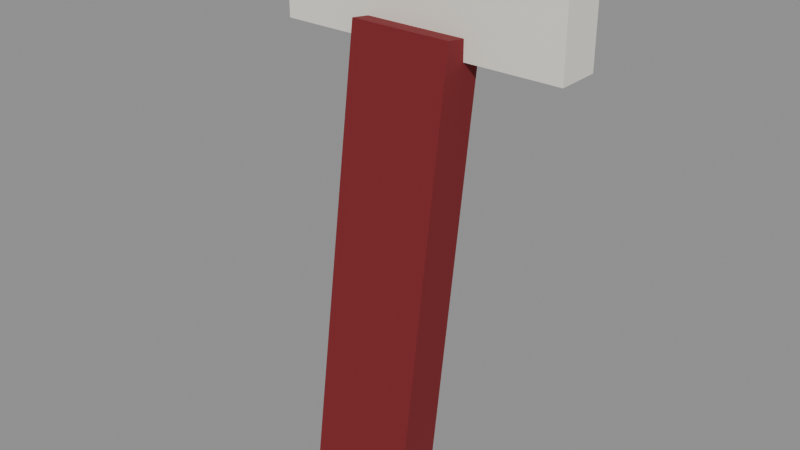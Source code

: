 # Source: person-tie.blend  (saved by Blender 5.3.31; exported with 4.5.12 LTS)
import bpy
from mathutils import Matrix  # noqa: F401  (used for matrix-valued properties, if any)

bpy.ops.wm.read_factory_settings(use_empty=True)
scene = bpy.context.scene
scene.name = 'Scene'

# ---- materials (node trees are filled in below, after node groups)
mat_f0ece0 = bpy.data.materials.new('#f0ece0')
mat_f0ece0.use_backface_culling = True
mat_f0ece0.diffuse_color = (0.8714, 0.8388, 0.7454, 1.0)
mat_7a1c22 = bpy.data.materials.new('#7a1c22')
mat_7a1c22.use_backface_culling = True
mat_7a1c22.diffuse_color = (0.1946, 0.01161, 0.016, 1.0)

# ---- material node trees
mat_f0ece0.use_nodes = True; mat_f0ece0.node_tree.nodes.clear()
_N = mat_f0ece0.node_tree.nodes; _L = mat_f0ece0.node_tree.links
n0 = _N.new('ShaderNodeBsdfPrincipled'); n0.name = 'Principled BSDF'; n0.location = (-200, 100)
n0.inputs[0].default_value = (0.8714, 0.8388, 0.7454, 1.0)
n0.inputs[2].default_value = 0.9
n0.inputs[10].default_value = 0.005
n1 = _N.new('ShaderNodeOutputMaterial'); n1.name = 'Material Output'; n1.location = (200, 100)
_L.new(n0.outputs[0], n1.inputs[0])
n1.is_active_output = True
mat_7a1c22.use_nodes = True; mat_7a1c22.node_tree.nodes.clear()
_N = mat_7a1c22.node_tree.nodes; _L = mat_7a1c22.node_tree.links
n0 = _N.new('ShaderNodeBsdfPrincipled'); n0.name = 'Principled BSDF'; n0.location = (-200, 100)
n0.inputs[0].default_value = (0.1946, 0.01161, 0.016, 1.0)
n0.inputs[2].default_value = 0.9
n0.inputs[10].default_value = 0.005
n1 = _N.new('ShaderNodeOutputMaterial'); n1.name = 'Material Output'; n1.location = (200, 100)
_L.new(n0.outputs[0], n1.inputs[0])
n1.is_active_output = True

# ---- meshes
me_00__f0ece0_noshadow_r110 = bpy.data.meshes.new('00_#f0ece0_noshadow_r110')
me_00__f0ece0_noshadow_r110.from_pydata([(-0.1, -0.185, 0.895), (-0.1, -0.215, 0.895), (-0.1, -0.185, 0.965), (-0.1, -0.215, 0.965), (0.1, -0.185, 0.895), (0.1, -0.215, 0.895), (0.1, -0.185, 0.965), (0.1, -0.215, 0.965)], [], [(0, 1, 3, 2), (2, 3, 7, 6), (6, 7, 5, 4), (4, 5, 1, 0), (2, 6, 4, 0), (7, 3, 1, 5)])
me_00__f0ece0_noshadow_r110.materials.append(mat_f0ece0)
me_00__f0ece0_noshadow_r110.update()
me_01__7a1c22_noshadow_r110 = bpy.data.meshes.new('01_#7a1c22_noshadow_r110')
me_01__7a1c22_noshadow_r110.from_pydata([(-0.035, -0.2411, 0.6094), (-0.035, -0.2708, 0.6136), (-0.035, -0.1992, 0.9064), (-0.035, -0.2289, 0.9106), (0.035, -0.2411, 0.6094), (0.035, -0.2708, 0.6136), (0.035, -0.1992, 0.9064), (0.035, -0.2289, 0.9106)], [], [(0, 1, 3, 2), (2, 3, 7, 6), (6, 7, 5, 4), (4, 5, 1, 0), (2, 6, 4, 0), (7, 3, 1, 5)])
me_01__7a1c22_noshadow_r110.materials.append(mat_7a1c22)
me_01__7a1c22_noshadow_r110.update()

# ---- objects
ob_00__f0ece0_noshadow_r110 = bpy.data.objects.new('00_#f0ece0_noshadow_r110', me_00__f0ece0_noshadow_r110)
ob_01__7a1c22_noshadow_r110 = bpy.data.objects.new('01_#7a1c22_noshadow_r110', me_01__7a1c22_noshadow_r110)

# ---- transforms, parenting, visibility, modifiers, constraints
ob_00__f0ece0_noshadow_r110.location = (0.0, 0.0, 0.0)
ob_01__7a1c22_noshadow_r110.location = (0.0, 0.0, 0.0)

# ---- collection membership
scene.collection.objects.link(ob_00__f0ece0_noshadow_r110)
scene.collection.objects.link(ob_01__7a1c22_noshadow_r110)

# ---- scene / render settings (as saved in the file)
scene.frame_start = 1; scene.frame_end = 250; scene.frame_set(1)
scene.render.engine = 'BLENDER_EEVEE_NEXT'
scene.render.bake_bias = 0.0
scene.render.bake_samples = 0
scene.render.compositor_device = 'GPU'
scene.eevee.use_volume_custom_range = False
scene.eevee.fast_gi_thickness_near = 0.1
scene.eevee.fast_gi_thickness_far = 0.0
scene.eevee.ray_tracing_options.screen_trace_thickness = 0.1
bpy.context.view_layer.update()

# ---- added for rendering (the .blend has no active camera and no usable light): camera, sun + grey world if the file has none
cam_auto = bpy.data.cameras.new('AutoCamera')
cam_auto.lens = 50.0
cam_auto.sensor_width = 36.0
cam_auto.clip_end = 1000.0
ob_auto_camera = bpy.data.objects.new('AutoCamera', cam_auto)
scene.collection.objects.link(ob_auto_camera)
ob_auto_camera.location = (0.385752, -0.690794, 1.09579)
ob_auto_camera.rotation_euler = (1.09748, -7.21219e-08, 0.694738)
scene.camera = ob_auto_camera
light_auto_sun = bpy.data.lights.new('AutoSun', 'SUN')
light_auto_sun.energy = 3.0
light_auto_sun.angle = 0.0523599
ob_auto_sun = bpy.data.objects.new('AutoSun', light_auto_sun)
scene.collection.objects.link(ob_auto_sun)
ob_auto_sun.rotation_euler = (0.872665, 0.174533, 0.523599)
if scene.world is None:
    world_auto = bpy.data.worlds.new('AutoWorld')
    world_auto.color = (0.3, 0.3, 0.3)
    scene.world = world_auto
bpy.context.view_layer.update()
